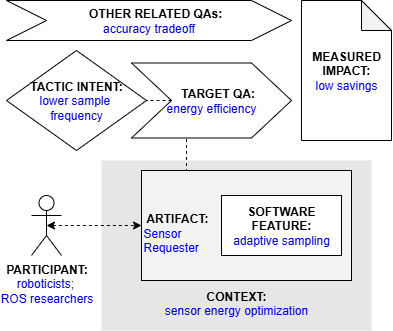

The diagram above was exported from draw.io. Its source (the exported page's mxGraphModel, read from the mxfile embedded in the PNG):
<mxGraphModel dx="713" dy="393" grid="1" gridSize="10" guides="1" tooltips="1" connect="1" arrows="1" fold="1" page="1" pageScale="1" pageWidth="827" pageHeight="1169" math="0" shadow="0">
  <root>
    <mxCell id="0" />
    <mxCell id="1" parent="0" />
    <mxCell id="zhqQK_5YV5MrjuXNHGbT-1" value="&lt;b&gt;PARTICIPANT:&lt;/b&gt;&lt;br&gt;&lt;div&gt;&lt;font color=&quot;#0000de&quot;&gt;roboticists;&amp;nbsp;&lt;/font&gt;&lt;/div&gt;&lt;div&gt;&lt;font color=&quot;#0000de&quot;&gt;ROS researchers&lt;/font&gt;&lt;/div&gt;" style="shape=umlActor;verticalLabelPosition=bottom;verticalAlign=top;html=1;outlineConnect=0;" vertex="1" parent="1">
      <mxGeometry x="65" y="235" width="30" height="60" as="geometry" />
    </mxCell>
    <mxCell id="zhqQK_5YV5MrjuXNHGbT-2" value="&lt;br&gt;&lt;br&gt;&lt;br&gt;&lt;br&gt;&lt;br&gt;&lt;br&gt;&lt;br&gt;&lt;br&gt;&lt;b&gt;&lt;font color=&quot;#000000&quot;&gt;CONTEXT:&lt;/font&gt;&lt;/b&gt;&lt;br&gt;sensor energy optimization" style="rounded=0;whiteSpace=wrap;html=1;fontColor=#0000DE;fillColor=#E6E6E6;strokeColor=none;" vertex="1" parent="1">
      <mxGeometry x="135" y="200" width="270" height="170" as="geometry" />
    </mxCell>
    <mxCell id="zhqQK_5YV5MrjuXNHGbT-3" style="edgeStyle=orthogonalEdgeStyle;rounded=0;orthogonalLoop=1;jettySize=auto;html=1;exitX=0.25;exitY=0;exitDx=0;exitDy=0;entryX=0.344;entryY=0.988;entryDx=0;entryDy=0;entryPerimeter=0;endArrow=none;endFill=0;dashed=1;" edge="1" parent="1" source="zhqQK_5YV5MrjuXNHGbT-4" target="zhqQK_5YV5MrjuXNHGbT-9">
      <mxGeometry relative="1" as="geometry" />
    </mxCell>
    <mxCell id="zhqQK_5YV5MrjuXNHGbT-4" value="&lt;div&gt;&lt;b&gt;&lt;font color=&quot;#000000&quot;&gt;&lt;br&gt;&lt;/font&gt;&lt;/b&gt;&lt;/div&gt;&lt;b&gt;&lt;font color=&quot;#000000&quot;&gt;&amp;nbsp;ARTIFACT:&lt;/font&gt;&lt;/b&gt;&lt;br&gt;&lt;div&gt;&lt;div&gt;&lt;span style=&quot;background-color: transparent;&quot;&gt;Sensor&lt;/span&gt;&lt;/div&gt;&lt;div&gt;&lt;span style=&quot;background-color: transparent; color: light-dark(rgb(0, 0, 222), rgb(209, 209, 255));&quot;&gt;Requester&lt;/span&gt;&lt;/div&gt;&lt;/div&gt;" style="rounded=0;whiteSpace=wrap;html=1;fontColor=#0000DE;fillColor=#F2F2F2;align=left;" vertex="1" parent="1">
      <mxGeometry x="175" y="210" width="210" height="110" as="geometry" />
    </mxCell>
    <mxCell id="zhqQK_5YV5MrjuXNHGbT-5" style="edgeStyle=orthogonalEdgeStyle;rounded=0;orthogonalLoop=1;jettySize=auto;html=1;exitX=0.5;exitY=0.5;exitDx=0;exitDy=0;exitPerimeter=0;entryX=0;entryY=0.5;entryDx=0;entryDy=0;fontColor=#0000DE;startArrow=classic;startFill=1;dashed=1;" edge="1" parent="1" source="zhqQK_5YV5MrjuXNHGbT-1" target="zhqQK_5YV5MrjuXNHGbT-4">
      <mxGeometry relative="1" as="geometry" />
    </mxCell>
    <mxCell id="zhqQK_5YV5MrjuXNHGbT-6" value="&lt;b&gt;SOFTWARE&lt;br&gt;FEATURE:&lt;/b&gt;&lt;br&gt;&lt;div style=&quot;text-align: left;&quot;&gt;&lt;font color=&quot;#0000de&quot;&gt;adaptive sampling&lt;/font&gt;&lt;/div&gt;" style="rounded=0;whiteSpace=wrap;html=1;fontColor=#000000;fillColor=#FFFFFF;" vertex="1" parent="1">
      <mxGeometry x="255" y="235" width="120" height="60" as="geometry" />
    </mxCell>
    <mxCell id="zhqQK_5YV5MrjuXNHGbT-7" value="&lt;b&gt;&lt;font color=&quot;#000000&quot;&gt;TACTIC INTENT:&lt;/font&gt;&lt;/b&gt;&lt;br&gt;lower sample&amp;nbsp;&lt;div&gt;frequency&lt;/div&gt;" style="rhombus;whiteSpace=wrap;html=1;fontColor=#0000DE;fillColor=#FFFFFF;" vertex="1" parent="1">
      <mxGeometry x="40" y="90" width="140" height="100" as="geometry" />
    </mxCell>
    <mxCell id="zhqQK_5YV5MrjuXNHGbT-8" style="edgeStyle=orthogonalEdgeStyle;rounded=0;orthogonalLoop=1;jettySize=auto;html=1;exitX=0;exitY=0.5;exitDx=0;exitDy=0;entryX=1;entryY=0.5;entryDx=0;entryDy=0;dashed=1;endArrow=none;endFill=0;" edge="1" parent="1" source="zhqQK_5YV5MrjuXNHGbT-9" target="zhqQK_5YV5MrjuXNHGbT-7">
      <mxGeometry relative="1" as="geometry" />
    </mxCell>
    <mxCell id="zhqQK_5YV5MrjuXNHGbT-9" value="&lt;b&gt;&amp;nbsp; &amp;nbsp; TARGET QA:&lt;/b&gt;&lt;br&gt;&lt;font color=&quot;#0000de&quot;&gt;energy efficiency&lt;/font&gt;" style="shape=step;perimeter=stepPerimeter;whiteSpace=wrap;html=1;fixedSize=1;fontColor=#000000;fillColor=#FFFFFF;size=40;" vertex="1" parent="1">
      <mxGeometry x="165" y="102.5" width="160" height="75" as="geometry" />
    </mxCell>
    <mxCell id="zhqQK_5YV5MrjuXNHGbT-10" value="&lt;b&gt;&amp;nbsp; &amp;nbsp; OTHER RELATED QAs:&lt;/b&gt;&lt;br&gt;&lt;font color=&quot;#0000de&quot;&gt;accuracy tradeoff&lt;/font&gt;" style="shape=step;perimeter=stepPerimeter;whiteSpace=wrap;html=1;fixedSize=1;fontColor=#000000;fillColor=#FFFFFF;size=40;" vertex="1" parent="1">
      <mxGeometry x="40" y="40" width="285" height="40" as="geometry" />
    </mxCell>
    <mxCell id="zhqQK_5YV5MrjuXNHGbT-11" value="&lt;b&gt;MEASURED&lt;/b&gt;&lt;br&gt;&lt;b&gt;IMPACT:&lt;br&gt;&lt;/b&gt;&lt;font color=&quot;#0000de&quot;&gt;low savings&lt;/font&gt;" style="shape=note;whiteSpace=wrap;html=1;backgroundOutline=1;darkOpacity=0.05;" vertex="1" parent="1">
      <mxGeometry x="335" y="40" width="90" height="140" as="geometry" />
    </mxCell>
  </root>
</mxGraphModel>